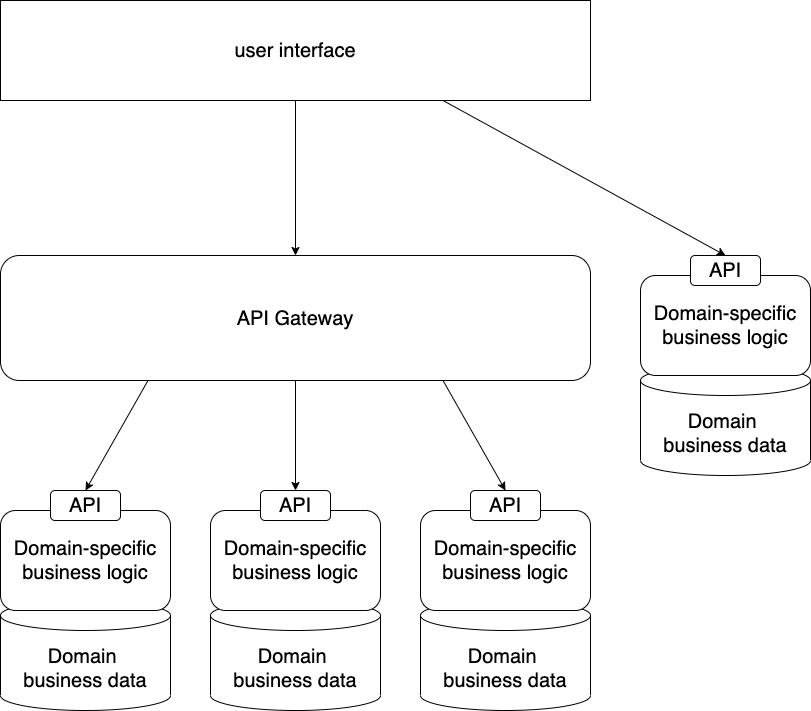

The diagram above was exported from draw.io. Its source (the exported page's mxGraphModel, read from the mxfile embedded in the PNG):
<mxGraphModel dx="1186" dy="716" grid="1" gridSize="10" guides="1" tooltips="1" connect="1" arrows="1" fold="1" page="1" pageScale="1" pageWidth="850" pageHeight="1100" math="0" shadow="0">
  <root>
    <mxCell id="0" />
    <mxCell id="1" parent="0" />
    <mxCell id="6ftThZXtWkyyhWFFm6zc-1" value="Domain &lt;br&gt;business data" style="shape=cylinder3;whiteSpace=wrap;html=1;boundedLbl=1;backgroundOutline=1;size=15;fontSize=20;" vertex="1" parent="1">
      <mxGeometry x="10" y="610" width="170" height="110" as="geometry" />
    </mxCell>
    <mxCell id="6ftThZXtWkyyhWFFm6zc-2" value="Domain-specific&lt;br style=&quot;font-size: 20px&quot;&gt;business logic" style="rounded=1;whiteSpace=wrap;html=1;fontSize=20;" vertex="1" parent="1">
      <mxGeometry x="10" y="520" width="170" height="100" as="geometry" />
    </mxCell>
    <mxCell id="6ftThZXtWkyyhWFFm6zc-3" value="API" style="rounded=1;whiteSpace=wrap;html=1;fontSize=20;" vertex="1" parent="1">
      <mxGeometry x="60" y="500" width="70" height="30" as="geometry" />
    </mxCell>
    <mxCell id="6ftThZXtWkyyhWFFm6zc-6" value="user interface" style="rounded=0;whiteSpace=wrap;html=1;fontSize=20;" vertex="1" parent="1">
      <mxGeometry x="10" y="10" width="590" height="100" as="geometry" />
    </mxCell>
    <mxCell id="6ftThZXtWkyyhWFFm6zc-7" value="API Gateway" style="rounded=1;whiteSpace=wrap;html=1;fontSize=20;" vertex="1" parent="1">
      <mxGeometry x="10" y="265" width="590" height="125" as="geometry" />
    </mxCell>
    <mxCell id="6ftThZXtWkyyhWFFm6zc-8" value="" style="endArrow=classic;html=1;fontSize=20;exitX=0.25;exitY=1;exitDx=0;exitDy=0;entryX=0.5;entryY=0;entryDx=0;entryDy=0;" edge="1" parent="1" source="6ftThZXtWkyyhWFFm6zc-7" target="6ftThZXtWkyyhWFFm6zc-3">
      <mxGeometry width="50" height="50" relative="1" as="geometry">
        <mxPoint x="90" y="590" as="sourcePoint" />
        <mxPoint x="140" y="540" as="targetPoint" />
      </mxGeometry>
    </mxCell>
    <mxCell id="6ftThZXtWkyyhWFFm6zc-9" value="Domain &lt;br&gt;business data" style="shape=cylinder3;whiteSpace=wrap;html=1;boundedLbl=1;backgroundOutline=1;size=15;fontSize=20;" vertex="1" parent="1">
      <mxGeometry x="220" y="610" width="170" height="110" as="geometry" />
    </mxCell>
    <mxCell id="6ftThZXtWkyyhWFFm6zc-10" value="Domain-specific&lt;br style=&quot;font-size: 20px&quot;&gt;business logic" style="rounded=1;whiteSpace=wrap;html=1;fontSize=20;" vertex="1" parent="1">
      <mxGeometry x="220" y="520" width="170" height="100" as="geometry" />
    </mxCell>
    <mxCell id="6ftThZXtWkyyhWFFm6zc-11" value="API" style="rounded=1;whiteSpace=wrap;html=1;fontSize=20;" vertex="1" parent="1">
      <mxGeometry x="270" y="500" width="70" height="30" as="geometry" />
    </mxCell>
    <mxCell id="6ftThZXtWkyyhWFFm6zc-12" value="" style="endArrow=classic;html=1;fontSize=20;exitX=0.5;exitY=1;exitDx=0;exitDy=0;entryX=0.5;entryY=0;entryDx=0;entryDy=0;" edge="1" parent="1" source="6ftThZXtWkyyhWFFm6zc-7" target="6ftThZXtWkyyhWFFm6zc-11">
      <mxGeometry width="50" height="50" relative="1" as="geometry">
        <mxPoint x="192.5" y="400" as="sourcePoint" />
        <mxPoint x="105" y="510" as="targetPoint" />
      </mxGeometry>
    </mxCell>
    <mxCell id="6ftThZXtWkyyhWFFm6zc-13" value="Domain &lt;br&gt;business data" style="shape=cylinder3;whiteSpace=wrap;html=1;boundedLbl=1;backgroundOutline=1;size=15;fontSize=20;" vertex="1" parent="1">
      <mxGeometry x="430" y="610" width="170" height="110" as="geometry" />
    </mxCell>
    <mxCell id="6ftThZXtWkyyhWFFm6zc-14" value="Domain-specific&lt;br style=&quot;font-size: 20px&quot;&gt;business logic" style="rounded=1;whiteSpace=wrap;html=1;fontSize=20;" vertex="1" parent="1">
      <mxGeometry x="430" y="520" width="170" height="100" as="geometry" />
    </mxCell>
    <mxCell id="6ftThZXtWkyyhWFFm6zc-15" value="API" style="rounded=1;whiteSpace=wrap;html=1;fontSize=20;" vertex="1" parent="1">
      <mxGeometry x="480" y="500" width="70" height="30" as="geometry" />
    </mxCell>
    <mxCell id="6ftThZXtWkyyhWFFm6zc-16" value="" style="endArrow=classic;html=1;fontSize=20;exitX=0.75;exitY=1;exitDx=0;exitDy=0;entryX=0.5;entryY=0;entryDx=0;entryDy=0;" edge="1" parent="1" source="6ftThZXtWkyyhWFFm6zc-7" target="6ftThZXtWkyyhWFFm6zc-15">
      <mxGeometry width="50" height="50" relative="1" as="geometry">
        <mxPoint x="577.5" y="390" as="sourcePoint" />
        <mxPoint x="560" y="540" as="targetPoint" />
      </mxGeometry>
    </mxCell>
    <mxCell id="6ftThZXtWkyyhWFFm6zc-17" value="Domain &lt;br&gt;business data" style="shape=cylinder3;whiteSpace=wrap;html=1;boundedLbl=1;backgroundOutline=1;size=15;fontSize=20;" vertex="1" parent="1">
      <mxGeometry x="650" y="375" width="170" height="110" as="geometry" />
    </mxCell>
    <mxCell id="6ftThZXtWkyyhWFFm6zc-18" value="Domain-specific&lt;br style=&quot;font-size: 20px&quot;&gt;business logic" style="rounded=1;whiteSpace=wrap;html=1;fontSize=20;" vertex="1" parent="1">
      <mxGeometry x="650" y="285" width="170" height="100" as="geometry" />
    </mxCell>
    <mxCell id="6ftThZXtWkyyhWFFm6zc-19" value="API" style="rounded=1;whiteSpace=wrap;html=1;fontSize=20;" vertex="1" parent="1">
      <mxGeometry x="700" y="265" width="70" height="30" as="geometry" />
    </mxCell>
    <mxCell id="6ftThZXtWkyyhWFFm6zc-20" value="" style="endArrow=classic;html=1;fontSize=20;exitX=0.5;exitY=1;exitDx=0;exitDy=0;entryX=0.5;entryY=0;entryDx=0;entryDy=0;" edge="1" parent="1" source="6ftThZXtWkyyhWFFm6zc-6" target="6ftThZXtWkyyhWFFm6zc-7">
      <mxGeometry width="50" height="50" relative="1" as="geometry">
        <mxPoint x="315" y="400" as="sourcePoint" />
        <mxPoint x="315" y="510" as="targetPoint" />
      </mxGeometry>
    </mxCell>
    <mxCell id="6ftThZXtWkyyhWFFm6zc-21" value="" style="endArrow=classic;html=1;fontSize=20;exitX=0.75;exitY=1;exitDx=0;exitDy=0;entryX=0.5;entryY=0;entryDx=0;entryDy=0;" edge="1" parent="1" source="6ftThZXtWkyyhWFFm6zc-6" target="6ftThZXtWkyyhWFFm6zc-19">
      <mxGeometry width="50" height="50" relative="1" as="geometry">
        <mxPoint x="280" y="120" as="sourcePoint" />
        <mxPoint x="750" y="220" as="targetPoint" />
      </mxGeometry>
    </mxCell>
  </root>
</mxGraphModel>